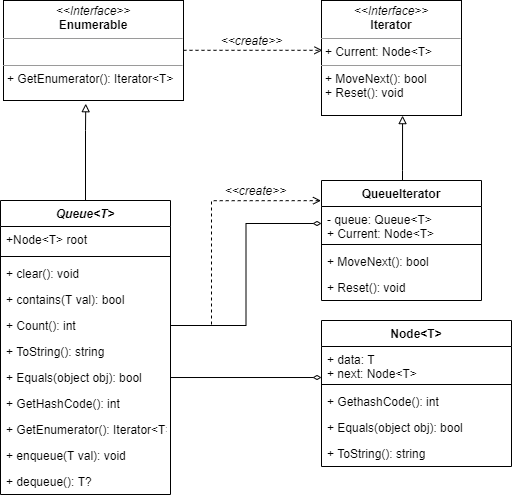

The diagram above was exported from draw.io. Its source (the exported page's mxGraphModel, read from the mxfile embedded in the PNG):
<mxGraphModel dx="1038" dy="477" grid="1" gridSize="10" guides="1" tooltips="1" connect="1" arrows="1" fold="1" page="1" pageScale="1" pageWidth="827" pageHeight="1169" math="0" shadow="0">
  <root>
    <mxCell id="WIyWlLk6GJQsqaUBKTNV-0" />
    <mxCell id="WIyWlLk6GJQsqaUBKTNV-1" parent="WIyWlLk6GJQsqaUBKTNV-0" />
    <mxCell id="Ie4Nanzo8QrxVYkfdgyx-41" style="edgeStyle=orthogonalEdgeStyle;rounded=0;orthogonalLoop=1;jettySize=auto;html=1;exitX=0.5;exitY=0;exitDx=0;exitDy=0;entryX=0.457;entryY=1.032;entryDx=0;entryDy=0;entryPerimeter=0;endArrow=block;endFill=0;" parent="WIyWlLk6GJQsqaUBKTNV-1" source="zkfFHV4jXpPFQw0GAbJ--0" target="Ie4Nanzo8QrxVYkfdgyx-29" edge="1">
      <mxGeometry relative="1" as="geometry">
        <Array as="points">
          <mxPoint x="244" y="330" />
          <mxPoint x="244" y="330" />
        </Array>
      </mxGeometry>
    </mxCell>
    <mxCell id="zkfFHV4jXpPFQw0GAbJ--0" value="Queue&lt;T&gt;" style="swimlane;fontStyle=3;align=center;verticalAlign=top;childLayout=stackLayout;horizontal=1;startSize=26;horizontalStack=0;resizeParent=1;resizeLast=0;collapsible=1;marginBottom=0;rounded=0;shadow=0;strokeWidth=1;" parent="WIyWlLk6GJQsqaUBKTNV-1" vertex="1">
      <mxGeometry x="159" y="400" width="170" height="294" as="geometry">
        <mxRectangle x="230" y="140" width="160" height="26" as="alternateBounds" />
      </mxGeometry>
    </mxCell>
    <mxCell id="zkfFHV4jXpPFQw0GAbJ--1" value="+Node&lt;T&gt; root" style="text;align=left;verticalAlign=top;spacingLeft=4;spacingRight=4;overflow=hidden;rotatable=0;points=[[0,0.5],[1,0.5]];portConstraint=eastwest;" parent="zkfFHV4jXpPFQw0GAbJ--0" vertex="1">
      <mxGeometry y="26" width="170" height="26" as="geometry" />
    </mxCell>
    <mxCell id="zkfFHV4jXpPFQw0GAbJ--4" value="" style="line;html=1;strokeWidth=1;align=left;verticalAlign=middle;spacingTop=-1;spacingLeft=3;spacingRight=3;rotatable=0;labelPosition=right;points=[];portConstraint=eastwest;" parent="zkfFHV4jXpPFQw0GAbJ--0" vertex="1">
      <mxGeometry y="52" width="170" height="8" as="geometry" />
    </mxCell>
    <mxCell id="zkfFHV4jXpPFQw0GAbJ--5" value="+ clear(): void&#10;&#10;" style="text;align=left;verticalAlign=top;spacingLeft=4;spacingRight=4;overflow=hidden;rotatable=0;points=[[0,0.5],[1,0.5]];portConstraint=eastwest;" parent="zkfFHV4jXpPFQw0GAbJ--0" vertex="1">
      <mxGeometry y="60" width="170" height="26" as="geometry" />
    </mxCell>
    <mxCell id="Ie4Nanzo8QrxVYkfdgyx-1" value="+ contains(T val): bool&#10;" style="text;align=left;verticalAlign=top;spacingLeft=4;spacingRight=4;overflow=hidden;rotatable=0;points=[[0,0.5],[1,0.5]];portConstraint=eastwest;" parent="zkfFHV4jXpPFQw0GAbJ--0" vertex="1">
      <mxGeometry y="86" width="170" height="26" as="geometry" />
    </mxCell>
    <mxCell id="Ie4Nanzo8QrxVYkfdgyx-2" value="+ Count(): int&#10;" style="text;align=left;verticalAlign=top;spacingLeft=4;spacingRight=4;overflow=hidden;rotatable=0;points=[[0,0.5],[1,0.5]];portConstraint=eastwest;" parent="zkfFHV4jXpPFQw0GAbJ--0" vertex="1">
      <mxGeometry y="112" width="170" height="26" as="geometry" />
    </mxCell>
    <mxCell id="Ie4Nanzo8QrxVYkfdgyx-3" value="+ ToString(): string&#10;" style="text;align=left;verticalAlign=top;spacingLeft=4;spacingRight=4;overflow=hidden;rotatable=0;points=[[0,0.5],[1,0.5]];portConstraint=eastwest;" parent="zkfFHV4jXpPFQw0GAbJ--0" vertex="1">
      <mxGeometry y="138" width="170" height="26" as="geometry" />
    </mxCell>
    <mxCell id="Ie4Nanzo8QrxVYkfdgyx-4" value="+ Equals(object obj): bool" style="text;align=left;verticalAlign=top;spacingLeft=4;spacingRight=4;overflow=hidden;rotatable=0;points=[[0,0.5],[1,0.5]];portConstraint=eastwest;" parent="zkfFHV4jXpPFQw0GAbJ--0" vertex="1">
      <mxGeometry y="164" width="170" height="26" as="geometry" />
    </mxCell>
    <mxCell id="Ie4Nanzo8QrxVYkfdgyx-5" value="+ GetHashCode(): int" style="text;align=left;verticalAlign=top;spacingLeft=4;spacingRight=4;overflow=hidden;rotatable=0;points=[[0,0.5],[1,0.5]];portConstraint=eastwest;" parent="zkfFHV4jXpPFQw0GAbJ--0" vertex="1">
      <mxGeometry y="190" width="170" height="26" as="geometry" />
    </mxCell>
    <mxCell id="Ie4Nanzo8QrxVYkfdgyx-6" value="+ GetEnumerator(): Iterator&lt;T&gt;" style="text;align=left;verticalAlign=top;spacingLeft=4;spacingRight=4;overflow=hidden;rotatable=0;points=[[0,0.5],[1,0.5]];portConstraint=eastwest;" parent="zkfFHV4jXpPFQw0GAbJ--0" vertex="1">
      <mxGeometry y="216" width="170" height="26" as="geometry" />
    </mxCell>
    <mxCell id="Ie4Nanzo8QrxVYkfdgyx-7" value="+ enqueue(T val): void" style="text;align=left;verticalAlign=top;spacingLeft=4;spacingRight=4;overflow=hidden;rotatable=0;points=[[0,0.5],[1,0.5]];portConstraint=eastwest;" parent="zkfFHV4jXpPFQw0GAbJ--0" vertex="1">
      <mxGeometry y="242" width="170" height="26" as="geometry" />
    </mxCell>
    <mxCell id="Ie4Nanzo8QrxVYkfdgyx-8" value="+ dequeue(): T?" style="text;align=left;verticalAlign=top;spacingLeft=4;spacingRight=4;overflow=hidden;rotatable=0;points=[[0,0.5],[1,0.5]];portConstraint=eastwest;" parent="zkfFHV4jXpPFQw0GAbJ--0" vertex="1">
      <mxGeometry y="268" width="170" height="26" as="geometry" />
    </mxCell>
    <mxCell id="Ie4Nanzo8QrxVYkfdgyx-40" style="edgeStyle=orthogonalEdgeStyle;rounded=0;orthogonalLoop=1;jettySize=auto;html=1;entryX=0.579;entryY=1.001;entryDx=0;entryDy=0;entryPerimeter=0;endArrow=block;endFill=0;" parent="WIyWlLk6GJQsqaUBKTNV-1" source="Ie4Nanzo8QrxVYkfdgyx-19" target="Ie4Nanzo8QrxVYkfdgyx-28" edge="1">
      <mxGeometry relative="1" as="geometry">
        <Array as="points">
          <mxPoint x="561" y="370" />
          <mxPoint x="561" y="370" />
        </Array>
      </mxGeometry>
    </mxCell>
    <mxCell id="Ie4Nanzo8QrxVYkfdgyx-19" value="QueueIterator" style="swimlane;fontStyle=1;align=center;verticalAlign=top;childLayout=stackLayout;horizontal=1;startSize=26;horizontalStack=0;resizeParent=1;resizeParentMax=0;resizeLast=0;collapsible=1;marginBottom=0;" parent="WIyWlLk6GJQsqaUBKTNV-1" vertex="1">
      <mxGeometry x="480" y="380" width="160" height="120" as="geometry" />
    </mxCell>
    <mxCell id="Ie4Nanzo8QrxVYkfdgyx-20" value="- queue: Queue&lt;T&gt;&#10;+ Current: Node&lt;T&gt;" style="text;strokeColor=none;fillColor=none;align=left;verticalAlign=top;spacingLeft=4;spacingRight=4;overflow=hidden;rotatable=0;points=[[0,0.5],[1,0.5]];portConstraint=eastwest;" parent="Ie4Nanzo8QrxVYkfdgyx-19" vertex="1">
      <mxGeometry y="26" width="160" height="34" as="geometry" />
    </mxCell>
    <mxCell id="Ie4Nanzo8QrxVYkfdgyx-21" value="" style="line;strokeWidth=1;fillColor=none;align=left;verticalAlign=middle;spacingTop=-1;spacingLeft=3;spacingRight=3;rotatable=0;labelPosition=right;points=[];portConstraint=eastwest;" parent="Ie4Nanzo8QrxVYkfdgyx-19" vertex="1">
      <mxGeometry y="60" width="160" height="8" as="geometry" />
    </mxCell>
    <mxCell id="Ie4Nanzo8QrxVYkfdgyx-22" value="+ MoveNext(): bool" style="text;strokeColor=none;fillColor=none;align=left;verticalAlign=top;spacingLeft=4;spacingRight=4;overflow=hidden;rotatable=0;points=[[0,0.5],[1,0.5]];portConstraint=eastwest;" parent="Ie4Nanzo8QrxVYkfdgyx-19" vertex="1">
      <mxGeometry y="68" width="160" height="26" as="geometry" />
    </mxCell>
    <mxCell id="Ie4Nanzo8QrxVYkfdgyx-48" value="+ Reset(): void" style="text;strokeColor=none;fillColor=none;align=left;verticalAlign=top;spacingLeft=4;spacingRight=4;overflow=hidden;rotatable=0;points=[[0,0.5],[1,0.5]];portConstraint=eastwest;" parent="Ie4Nanzo8QrxVYkfdgyx-19" vertex="1">
      <mxGeometry y="94" width="160" height="26" as="geometry" />
    </mxCell>
    <mxCell id="Ie4Nanzo8QrxVYkfdgyx-23" value="Node&lt;T&gt;" style="swimlane;fontStyle=1;align=center;verticalAlign=top;childLayout=stackLayout;horizontal=1;startSize=26;horizontalStack=0;resizeParent=1;resizeParentMax=0;resizeLast=0;collapsible=1;marginBottom=0;" parent="WIyWlLk6GJQsqaUBKTNV-1" vertex="1">
      <mxGeometry x="480" y="520" width="190" height="146" as="geometry" />
    </mxCell>
    <mxCell id="Ie4Nanzo8QrxVYkfdgyx-24" value="+ data: T&#10;+ next: Node&lt;T&gt;" style="text;strokeColor=none;fillColor=none;align=left;verticalAlign=top;spacingLeft=4;spacingRight=4;overflow=hidden;rotatable=0;points=[[0,0.5],[1,0.5]];portConstraint=eastwest;" parent="Ie4Nanzo8QrxVYkfdgyx-23" vertex="1">
      <mxGeometry y="26" width="190" height="34" as="geometry" />
    </mxCell>
    <mxCell id="Ie4Nanzo8QrxVYkfdgyx-25" value="" style="line;strokeWidth=1;fillColor=none;align=left;verticalAlign=middle;spacingTop=-1;spacingLeft=3;spacingRight=3;rotatable=0;labelPosition=right;points=[];portConstraint=eastwest;" parent="Ie4Nanzo8QrxVYkfdgyx-23" vertex="1">
      <mxGeometry y="60" width="190" height="8" as="geometry" />
    </mxCell>
    <mxCell id="Ie4Nanzo8QrxVYkfdgyx-31" value="+ GethashCode(): int" style="text;strokeColor=none;fillColor=none;align=left;verticalAlign=top;spacingLeft=4;spacingRight=4;overflow=hidden;rotatable=0;points=[[0,0.5],[1,0.5]];portConstraint=eastwest;" parent="Ie4Nanzo8QrxVYkfdgyx-23" vertex="1">
      <mxGeometry y="68" width="190" height="26" as="geometry" />
    </mxCell>
    <mxCell id="Ie4Nanzo8QrxVYkfdgyx-26" value="+ Equals(object obj): bool" style="text;strokeColor=none;fillColor=none;align=left;verticalAlign=top;spacingLeft=4;spacingRight=4;overflow=hidden;rotatable=0;points=[[0,0.5],[1,0.5]];portConstraint=eastwest;" parent="Ie4Nanzo8QrxVYkfdgyx-23" vertex="1">
      <mxGeometry y="94" width="190" height="26" as="geometry" />
    </mxCell>
    <mxCell id="Ie4Nanzo8QrxVYkfdgyx-33" value="+ ToString(): string" style="text;strokeColor=none;fillColor=none;align=left;verticalAlign=top;spacingLeft=4;spacingRight=4;overflow=hidden;rotatable=0;points=[[0,0.5],[1,0.5]];portConstraint=eastwest;" parent="Ie4Nanzo8QrxVYkfdgyx-23" vertex="1">
      <mxGeometry y="120" width="190" height="26" as="geometry" />
    </mxCell>
    <mxCell id="Ie4Nanzo8QrxVYkfdgyx-28" value="&lt;p style=&quot;margin: 0px ; margin-top: 4px ; text-align: center&quot;&gt;&lt;i&gt;&amp;lt;&amp;lt;Interface&amp;gt;&amp;gt;&lt;/i&gt;&lt;br&gt;&lt;b&gt;Iterator&lt;/b&gt;&lt;/p&gt;&lt;hr size=&quot;1&quot;&gt;&lt;p style=&quot;margin: 0px ; margin-left: 4px&quot;&gt;+ Current: Node&amp;lt;T&amp;gt;&lt;br&gt;&lt;/p&gt;&lt;hr size=&quot;1&quot;&gt;&lt;p style=&quot;margin: 0px ; margin-left: 4px&quot;&gt;+ MoveNext(): bool&lt;br&gt;+ Reset(): void&lt;/p&gt;" style="verticalAlign=top;align=left;overflow=fill;fontSize=12;fontFamily=Helvetica;html=1;" parent="WIyWlLk6GJQsqaUBKTNV-1" vertex="1">
      <mxGeometry x="480" y="200" width="140" height="115" as="geometry" />
    </mxCell>
    <mxCell id="Ie4Nanzo8QrxVYkfdgyx-39" style="edgeStyle=orthogonalEdgeStyle;rounded=0;orthogonalLoop=1;jettySize=auto;html=1;entryX=0.007;entryY=0.433;entryDx=0;entryDy=0;entryPerimeter=0;dashed=1;endArrow=open;endFill=0;" parent="WIyWlLk6GJQsqaUBKTNV-1" source="Ie4Nanzo8QrxVYkfdgyx-29" target="Ie4Nanzo8QrxVYkfdgyx-28" edge="1">
      <mxGeometry relative="1" as="geometry">
        <Array as="points">
          <mxPoint x="411" y="250" />
        </Array>
      </mxGeometry>
    </mxCell>
    <mxCell id="Ie4Nanzo8QrxVYkfdgyx-29" value="&lt;p style=&quot;margin: 0px ; margin-top: 4px ; text-align: center&quot;&gt;&lt;i&gt;&amp;lt;&amp;lt;Interface&amp;gt;&amp;gt;&lt;/i&gt;&lt;br&gt;&lt;b&gt;Enumerable&lt;/b&gt;&lt;/p&gt;&lt;hr size=&quot;1&quot;&gt;&lt;p style=&quot;margin: 0px ; margin-left: 4px&quot;&gt;&lt;br&gt;&lt;/p&gt;&lt;hr size=&quot;1&quot;&gt;&lt;p style=&quot;margin: 0px ; margin-left: 4px&quot;&gt;+&amp;nbsp;GetEnumerator(): Iterator&amp;lt;T&amp;gt;&lt;/p&gt;" style="verticalAlign=top;align=left;overflow=fill;fontSize=12;fontFamily=Helvetica;html=1;" parent="WIyWlLk6GJQsqaUBKTNV-1" vertex="1">
      <mxGeometry x="162" y="200" width="180" height="100" as="geometry" />
    </mxCell>
    <mxCell id="Ie4Nanzo8QrxVYkfdgyx-42" style="edgeStyle=orthogonalEdgeStyle;rounded=0;orthogonalLoop=1;jettySize=auto;html=1;exitX=1;exitY=0.5;exitDx=0;exitDy=0;entryX=0;entryY=0.5;entryDx=0;entryDy=0;endArrow=diamondThin;endFill=0;" parent="WIyWlLk6GJQsqaUBKTNV-1" source="Ie4Nanzo8QrxVYkfdgyx-2" target="Ie4Nanzo8QrxVYkfdgyx-20" edge="1">
      <mxGeometry relative="1" as="geometry" />
    </mxCell>
    <mxCell id="Ie4Nanzo8QrxVYkfdgyx-44" style="edgeStyle=orthogonalEdgeStyle;rounded=0;orthogonalLoop=1;jettySize=auto;html=1;exitX=1;exitY=0.5;exitDx=0;exitDy=0;entryX=-0.003;entryY=0.168;entryDx=0;entryDy=0;entryPerimeter=0;dashed=1;endArrow=open;endFill=0;" parent="WIyWlLk6GJQsqaUBKTNV-1" source="Ie4Nanzo8QrxVYkfdgyx-2" target="Ie4Nanzo8QrxVYkfdgyx-19" edge="1">
      <mxGeometry relative="1" as="geometry">
        <Array as="points">
          <mxPoint x="370" y="525" />
          <mxPoint x="370" y="400" />
        </Array>
      </mxGeometry>
    </mxCell>
    <mxCell id="Ie4Nanzo8QrxVYkfdgyx-45" style="edgeStyle=orthogonalEdgeStyle;rounded=0;orthogonalLoop=1;jettySize=auto;html=1;entryX=0;entryY=0.912;entryDx=0;entryDy=0;entryPerimeter=0;endArrow=diamondThin;endFill=0;" parent="WIyWlLk6GJQsqaUBKTNV-1" source="Ie4Nanzo8QrxVYkfdgyx-4" target="Ie4Nanzo8QrxVYkfdgyx-24" edge="1">
      <mxGeometry relative="1" as="geometry" />
    </mxCell>
    <mxCell id="Ie4Nanzo8QrxVYkfdgyx-46" value="&lt;i&gt;&amp;lt;&amp;lt;create&amp;gt;&amp;gt;&lt;/i&gt;" style="text;html=1;resizable=0;autosize=1;align=center;verticalAlign=middle;points=[];fillColor=none;strokeColor=none;rounded=0;" parent="WIyWlLk6GJQsqaUBKTNV-1" vertex="1">
      <mxGeometry x="370" y="230" width="80" height="20" as="geometry" />
    </mxCell>
    <mxCell id="Ie4Nanzo8QrxVYkfdgyx-47" value="&lt;i&gt;&amp;lt;&amp;lt;create&amp;gt;&amp;gt;&lt;/i&gt;" style="text;html=1;resizable=0;autosize=1;align=center;verticalAlign=middle;points=[];fillColor=none;strokeColor=none;rounded=0;" parent="WIyWlLk6GJQsqaUBKTNV-1" vertex="1">
      <mxGeometry x="374" y="380" width="80" height="20" as="geometry" />
    </mxCell>
  </root>
</mxGraphModel>